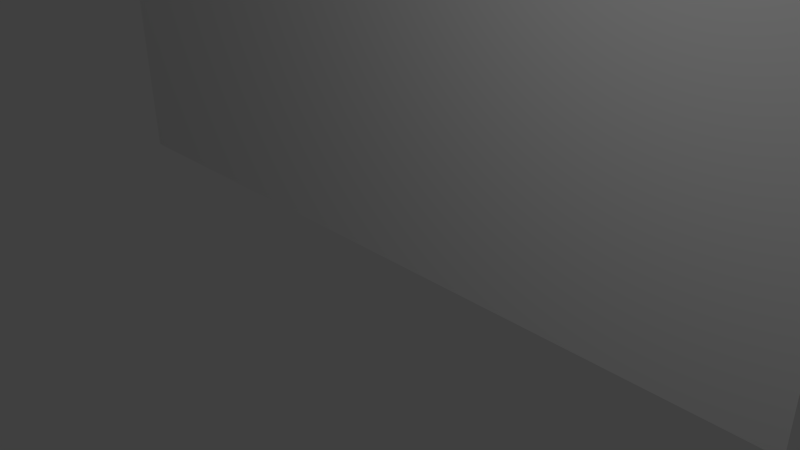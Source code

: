 # Source: fence.blend  (saved by Blender 2.72.0; exported with 4.5.12 LTS)
import bpy
from mathutils import Matrix  # noqa: F401  (used for matrix-valued properties, if any)

bpy.ops.wm.read_factory_settings(use_empty=True)
scene = bpy.context.scene
scene.name = 'Scene'

# ---- collections
col_collection_1 = bpy.data.collections.new('Collection 1'); scene.collection.children.link(col_collection_1)

# ---- materials (node trees are filled in below, after node groups)
mat_material_001 = bpy.data.materials.new('Material.001')
mat_material_001.alpha_threshold = 0.0
mat_material_001.use_transparent_shadow = False
mat_material_001.roughness = 0.5

# ---- material node trees

# ---- world
world_world = bpy.data.worlds.new('World'); scene.world = world_world
world_world.color = (0.05088, 0.05088, 0.05088)
world_world.use_sun_shadow = False
world_world.sun_shadow_jitter_overblur = 0.0
world_world.cycles.sampling_method = 'MANUAL'
world_world.cycles.sample_map_resolution = 256

# ---- cameras
cam_camera = bpy.data.cameras.new('Camera')
cam_camera.clip_end = 100.0
cam_camera.lens = 35.0
cam_camera.sensor_width = 32.0
cam_camera.sensor_height = 18.0
cam_camera.ortho_scale = 7.314
cam_camera.dof.focus_distance = 0.0
cam_camera.dof.aperture_fstop = 128.0

# ---- lights
light_lamp = bpy.data.lights.new('Lamp', 'POINT')
light_lamp.transmission_factor = 0.0
light_lamp.cutoff_distance = 30.0
light_lamp.energy = 100.0
light_lamp.shadow_buffer_clip_start = 1.001
light_lamp.shadow_soft_size = 0.1
light_lamp.shadow_maximum_resolution = 0.006
light_lamp.use_absolute_resolution = True
light_lamp.cycles.use_multiple_importance_sampling = False

# ---- meshes
me_plane = bpy.data.meshes.new('Plane')
me_plane.from_pydata([(-1.0, -1.0, 0.0), (1.0, -1.0, 0.0), (-1.0, 1.0, 0.0), (1.0, 1.0, 0.0)], [], [(0, 1, 3, 2)])
_uv = me_plane.uv_layers.new(name='UVMap')
_uv.uv.foreach_set('vector', [-4.499, -4.499, 5.499, -4.499, 5.499, 5.499, -4.499, 5.499])
me_plane.materials.append(mat_material_001)
me_plane.use_remesh_preserve_volume = False
me_plane.use_remesh_preserve_attributes = False
me_plane.use_mirror_vertex_groups = False
me_plane.update()

# ---- objects
ob_plane = bpy.data.objects.new('Plane', me_plane)
ob_lamp = bpy.data.objects.new('Lamp', light_lamp)
ob_camera = bpy.data.objects.new('Camera', cam_camera)

# ---- transforms, parenting, visibility, modifiers, constraints
ob_plane.location = (0.0, 0.0, 3.865)
ob_plane.rotation_euler = (1.571, -0.0, 0.0)
ob_plane.scale = (5.416, 3.835, 3.835)
ob_plane.lineart.crease_threshold = 0.0
ob_lamp.location = (4.076, -4.103, 5.77)
ob_lamp.rotation_euler = (0.6503, 0.05522, 1.866)
ob_lamp.lock_rotations_4d = False
ob_lamp.empty_display_type = 'ARROWS'
ob_lamp.color = (0.0, 0.0, 0.0, 0.0)
ob_lamp.lineart.crease_threshold = 0.0
ob_camera.location = (7.481, -6.508, 5.344)
ob_camera.rotation_euler = (1.109, 0.01082, 0.8149)
ob_camera.lock_rotations_4d = False
ob_camera.empty_display_type = 'ARROWS'
ob_camera.color = (0.0, 0.0, 0.0, 0.0)
ob_camera.display_type = 'WIRE'
ob_camera.lineart.crease_threshold = 0.0

# ---- collection membership
col_collection_1.objects.link(ob_plane)
col_collection_1.objects.link(ob_lamp)
col_collection_1.objects.link(ob_camera)

# ---- scene / render settings (as saved in the file)
scene.camera = ob_camera
scene.frame_start = 1; scene.frame_end = 250; scene.frame_set(1)
scene.render.engine = 'BLENDER_EEVEE_NEXT'
scene.render.resolution_percentage = 50
scene.render.dither_intensity = 0.0
scene.cycles.use_denoising = False
scene.cycles.samples = 10
scene.cycles.sampling_pattern = 'TABULATED_SOBOL'
scene.cycles.light_sampling_threshold = 0.0
scene.cycles.use_adaptive_sampling = False
scene.cycles.use_light_tree = False
scene.cycles.blur_glossy = 0.0
scene.cycles.pixel_filter_type = 'GAUSSIAN'
scene.cycles.sample_clamp_indirect = 0.0
scene.view_settings.view_transform = 'Standard'
bpy.context.view_layer.update()
